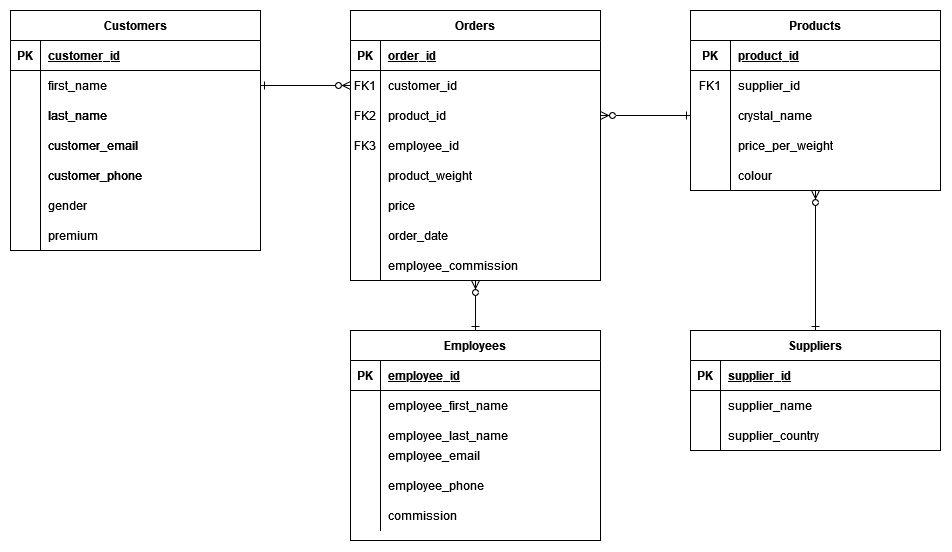

The diagram above was exported from draw.io. Its source (the exported page's mxGraphModel, read from the mxfile embedded in the PNG):
<mxGraphModel dx="2148" dy="705" grid="1" gridSize="10" guides="1" tooltips="1" connect="1" arrows="1" fold="1" page="1" pageScale="1" pageWidth="850" pageHeight="1100" math="0" shadow="0" extFonts="Permanent Marker^https://fonts.googleapis.com/css?family=Permanent+Marker">
  <root>
    <mxCell id="0" />
    <mxCell id="1" parent="0" />
    <object label="Orders" id="C-vyLk0tnHw3VtMMgP7b-2">
      <mxCell style="shape=table;startSize=30;container=1;collapsible=1;childLayout=tableLayout;fixedRows=1;rowLines=0;fontStyle=1;align=center;resizeLast=1;arcSize=15;" parent="1" vertex="1">
        <mxGeometry x="210" y="50" width="250" height="270" as="geometry" />
      </mxCell>
    </object>
    <mxCell id="C-vyLk0tnHw3VtMMgP7b-3" value="" style="shape=partialRectangle;collapsible=0;dropTarget=0;pointerEvents=0;fillColor=none;points=[[0,0.5],[1,0.5]];portConstraint=eastwest;top=0;left=0;right=0;bottom=1;" parent="C-vyLk0tnHw3VtMMgP7b-2" vertex="1">
      <mxGeometry y="30" width="250" height="30" as="geometry" />
    </mxCell>
    <mxCell id="C-vyLk0tnHw3VtMMgP7b-4" value="PK" style="shape=partialRectangle;overflow=hidden;connectable=0;fillColor=none;top=0;left=0;bottom=0;right=0;fontStyle=1;" parent="C-vyLk0tnHw3VtMMgP7b-3" vertex="1">
      <mxGeometry width="30" height="30" as="geometry">
        <mxRectangle width="30" height="30" as="alternateBounds" />
      </mxGeometry>
    </mxCell>
    <mxCell id="C-vyLk0tnHw3VtMMgP7b-5" value="order_id " style="shape=partialRectangle;overflow=hidden;connectable=0;fillColor=none;top=0;left=0;bottom=0;right=0;align=left;spacingLeft=6;fontStyle=5;" parent="C-vyLk0tnHw3VtMMgP7b-3" vertex="1">
      <mxGeometry x="30" width="220" height="30" as="geometry">
        <mxRectangle width="220" height="30" as="alternateBounds" />
      </mxGeometry>
    </mxCell>
    <mxCell id="C-vyLk0tnHw3VtMMgP7b-6" value="" style="shape=partialRectangle;collapsible=0;dropTarget=0;pointerEvents=0;fillColor=none;points=[[0,0.5],[1,0.5]];portConstraint=eastwest;top=0;left=0;right=0;bottom=0;" parent="C-vyLk0tnHw3VtMMgP7b-2" vertex="1">
      <mxGeometry y="60" width="250" height="30" as="geometry" />
    </mxCell>
    <mxCell id="C-vyLk0tnHw3VtMMgP7b-7" value="FK1" style="shape=partialRectangle;overflow=hidden;connectable=0;fillColor=none;top=0;left=0;bottom=0;right=0;" parent="C-vyLk0tnHw3VtMMgP7b-6" vertex="1">
      <mxGeometry width="30" height="30" as="geometry">
        <mxRectangle width="30" height="30" as="alternateBounds" />
      </mxGeometry>
    </mxCell>
    <mxCell id="C-vyLk0tnHw3VtMMgP7b-8" value="customer_id" style="shape=partialRectangle;overflow=hidden;connectable=0;fillColor=none;top=0;left=0;bottom=0;right=0;align=left;spacingLeft=6;" parent="C-vyLk0tnHw3VtMMgP7b-6" vertex="1">
      <mxGeometry x="30" width="220" height="30" as="geometry">
        <mxRectangle width="220" height="30" as="alternateBounds" />
      </mxGeometry>
    </mxCell>
    <mxCell id="C-vyLk0tnHw3VtMMgP7b-9" value="" style="shape=partialRectangle;collapsible=0;dropTarget=0;pointerEvents=0;fillColor=none;points=[[0,0.5],[1,0.5]];portConstraint=eastwest;top=0;left=0;right=0;bottom=0;" parent="C-vyLk0tnHw3VtMMgP7b-2" vertex="1">
      <mxGeometry y="90" width="250" height="30" as="geometry" />
    </mxCell>
    <mxCell id="C-vyLk0tnHw3VtMMgP7b-10" value="FK2" style="shape=partialRectangle;overflow=hidden;connectable=0;fillColor=none;top=0;left=0;bottom=0;right=0;" parent="C-vyLk0tnHw3VtMMgP7b-9" vertex="1">
      <mxGeometry width="30" height="30" as="geometry">
        <mxRectangle width="30" height="30" as="alternateBounds" />
      </mxGeometry>
    </mxCell>
    <mxCell id="C-vyLk0tnHw3VtMMgP7b-11" value="product_id" style="shape=partialRectangle;overflow=hidden;connectable=0;fillColor=none;top=0;left=0;bottom=0;right=0;align=left;spacingLeft=6;" parent="C-vyLk0tnHw3VtMMgP7b-9" vertex="1">
      <mxGeometry x="30" width="220" height="30" as="geometry">
        <mxRectangle width="220" height="30" as="alternateBounds" />
      </mxGeometry>
    </mxCell>
    <mxCell id="Zx4LOGJKP1Esp6qfY8xE-53" style="edgeStyle=orthogonalEdgeStyle;rounded=0;orthogonalLoop=1;jettySize=auto;html=1;startArrow=ERone;startFill=0;endArrow=ERzeroToMany;endFill=0;exitX=0;exitY=0.5;exitDx=0;exitDy=0;" parent="1" source="C-vyLk0tnHw3VtMMgP7b-20" target="C-vyLk0tnHw3VtMMgP7b-9" edge="1">
      <mxGeometry relative="1" as="geometry" />
    </mxCell>
    <mxCell id="C-vyLk0tnHw3VtMMgP7b-13" value="Products" style="shape=table;startSize=30;container=1;collapsible=1;childLayout=tableLayout;fixedRows=1;rowLines=0;fontStyle=1;align=center;resizeLast=1;" parent="1" vertex="1">
      <mxGeometry x="550" y="50" width="250" height="180" as="geometry" />
    </mxCell>
    <mxCell id="C-vyLk0tnHw3VtMMgP7b-14" value="" style="shape=partialRectangle;collapsible=0;dropTarget=0;pointerEvents=0;fillColor=none;points=[[0,0.5],[1,0.5]];portConstraint=eastwest;top=0;left=0;right=0;bottom=1;" parent="C-vyLk0tnHw3VtMMgP7b-13" vertex="1">
      <mxGeometry y="30" width="250" height="30" as="geometry" />
    </mxCell>
    <mxCell id="C-vyLk0tnHw3VtMMgP7b-15" value="PK" style="shape=partialRectangle;overflow=hidden;connectable=0;fillColor=none;top=0;left=0;bottom=0;right=0;fontStyle=1;" parent="C-vyLk0tnHw3VtMMgP7b-14" vertex="1">
      <mxGeometry width="40" height="30" as="geometry">
        <mxRectangle width="40" height="30" as="alternateBounds" />
      </mxGeometry>
    </mxCell>
    <mxCell id="C-vyLk0tnHw3VtMMgP7b-16" value="product_id" style="shape=partialRectangle;overflow=hidden;connectable=0;fillColor=none;top=0;left=0;bottom=0;right=0;align=left;spacingLeft=6;fontStyle=5;" parent="C-vyLk0tnHw3VtMMgP7b-14" vertex="1">
      <mxGeometry x="40" width="210" height="30" as="geometry">
        <mxRectangle width="210" height="30" as="alternateBounds" />
      </mxGeometry>
    </mxCell>
    <mxCell id="C-vyLk0tnHw3VtMMgP7b-17" value="" style="shape=partialRectangle;collapsible=0;dropTarget=0;pointerEvents=0;fillColor=none;points=[[0,0.5],[1,0.5]];portConstraint=eastwest;top=0;left=0;right=0;bottom=0;" parent="C-vyLk0tnHw3VtMMgP7b-13" vertex="1">
      <mxGeometry y="60" width="250" height="30" as="geometry" />
    </mxCell>
    <mxCell id="C-vyLk0tnHw3VtMMgP7b-18" value="FK1" style="shape=partialRectangle;overflow=hidden;connectable=0;fillColor=none;top=0;left=0;bottom=0;right=0;" parent="C-vyLk0tnHw3VtMMgP7b-17" vertex="1">
      <mxGeometry width="40" height="30" as="geometry">
        <mxRectangle width="40" height="30" as="alternateBounds" />
      </mxGeometry>
    </mxCell>
    <mxCell id="C-vyLk0tnHw3VtMMgP7b-19" value="supplier_id" style="shape=partialRectangle;overflow=hidden;connectable=0;fillColor=none;top=0;left=0;bottom=0;right=0;align=left;spacingLeft=6;" parent="C-vyLk0tnHw3VtMMgP7b-17" vertex="1">
      <mxGeometry x="40" width="210" height="30" as="geometry">
        <mxRectangle width="210" height="30" as="alternateBounds" />
      </mxGeometry>
    </mxCell>
    <mxCell id="C-vyLk0tnHw3VtMMgP7b-20" value="" style="shape=partialRectangle;collapsible=0;dropTarget=0;pointerEvents=0;fillColor=none;points=[[0,0.5],[1,0.5]];portConstraint=eastwest;top=0;left=0;right=0;bottom=0;" parent="C-vyLk0tnHw3VtMMgP7b-13" vertex="1">
      <mxGeometry y="90" width="250" height="30" as="geometry" />
    </mxCell>
    <mxCell id="C-vyLk0tnHw3VtMMgP7b-21" value="" style="shape=partialRectangle;overflow=hidden;connectable=0;fillColor=none;top=0;left=0;bottom=0;right=0;" parent="C-vyLk0tnHw3VtMMgP7b-20" vertex="1">
      <mxGeometry width="40" height="30" as="geometry">
        <mxRectangle width="40" height="30" as="alternateBounds" />
      </mxGeometry>
    </mxCell>
    <mxCell id="C-vyLk0tnHw3VtMMgP7b-22" value="crystal_name" style="shape=partialRectangle;overflow=hidden;connectable=0;fillColor=none;top=0;left=0;bottom=0;right=0;align=left;spacingLeft=6;" parent="C-vyLk0tnHw3VtMMgP7b-20" vertex="1">
      <mxGeometry x="40" width="210" height="30" as="geometry">
        <mxRectangle width="210" height="30" as="alternateBounds" />
      </mxGeometry>
    </mxCell>
    <mxCell id="Zx4LOGJKP1Esp6qfY8xE-52" style="edgeStyle=orthogonalEdgeStyle;rounded=0;orthogonalLoop=1;jettySize=auto;html=1;entryX=0;entryY=0.5;entryDx=0;entryDy=0;startArrow=ERone;startFill=0;endArrow=ERzeroToMany;endFill=0;exitX=1;exitY=0.5;exitDx=0;exitDy=0;" parent="1" source="C-vyLk0tnHw3VtMMgP7b-27" target="C-vyLk0tnHw3VtMMgP7b-6" edge="1">
      <mxGeometry relative="1" as="geometry" />
    </mxCell>
    <mxCell id="C-vyLk0tnHw3VtMMgP7b-23" value="Customers" style="shape=table;startSize=30;container=1;collapsible=1;childLayout=tableLayout;fixedRows=1;rowLines=0;fontStyle=1;align=center;resizeLast=1;" parent="1" vertex="1">
      <mxGeometry x="-130" y="50" width="250" height="240" as="geometry" />
    </mxCell>
    <mxCell id="C-vyLk0tnHw3VtMMgP7b-24" value="" style="shape=partialRectangle;collapsible=0;dropTarget=0;pointerEvents=0;fillColor=none;points=[[0,0.5],[1,0.5]];portConstraint=eastwest;top=0;left=0;right=0;bottom=1;" parent="C-vyLk0tnHw3VtMMgP7b-23" vertex="1">
      <mxGeometry y="30" width="250" height="30" as="geometry" />
    </mxCell>
    <mxCell id="C-vyLk0tnHw3VtMMgP7b-25" value="PK" style="shape=partialRectangle;overflow=hidden;connectable=0;fillColor=none;top=0;left=0;bottom=0;right=0;fontStyle=1;" parent="C-vyLk0tnHw3VtMMgP7b-24" vertex="1">
      <mxGeometry width="30" height="30" as="geometry">
        <mxRectangle width="30" height="30" as="alternateBounds" />
      </mxGeometry>
    </mxCell>
    <mxCell id="C-vyLk0tnHw3VtMMgP7b-26" value="customer_id " style="shape=partialRectangle;overflow=hidden;connectable=0;fillColor=none;top=0;left=0;bottom=0;right=0;align=left;spacingLeft=6;fontStyle=5;" parent="C-vyLk0tnHw3VtMMgP7b-24" vertex="1">
      <mxGeometry x="30" width="220" height="30" as="geometry">
        <mxRectangle width="220" height="30" as="alternateBounds" />
      </mxGeometry>
    </mxCell>
    <mxCell id="C-vyLk0tnHw3VtMMgP7b-27" value="" style="shape=partialRectangle;collapsible=0;dropTarget=0;pointerEvents=0;fillColor=none;points=[[0,0.5],[1,0.5]];portConstraint=eastwest;top=0;left=0;right=0;bottom=0;" parent="C-vyLk0tnHw3VtMMgP7b-23" vertex="1">
      <mxGeometry y="60" width="250" height="30" as="geometry" />
    </mxCell>
    <mxCell id="C-vyLk0tnHw3VtMMgP7b-28" value="" style="shape=partialRectangle;overflow=hidden;connectable=0;fillColor=none;top=0;left=0;bottom=0;right=0;" parent="C-vyLk0tnHw3VtMMgP7b-27" vertex="1">
      <mxGeometry width="30" height="30" as="geometry">
        <mxRectangle width="30" height="30" as="alternateBounds" />
      </mxGeometry>
    </mxCell>
    <mxCell id="C-vyLk0tnHw3VtMMgP7b-29" value="first_name" style="shape=partialRectangle;overflow=hidden;connectable=0;fillColor=none;top=0;left=0;bottom=0;right=0;align=left;spacingLeft=6;" parent="C-vyLk0tnHw3VtMMgP7b-27" vertex="1">
      <mxGeometry x="30" width="220" height="30" as="geometry">
        <mxRectangle width="220" height="30" as="alternateBounds" />
      </mxGeometry>
    </mxCell>
    <mxCell id="Zx4LOGJKP1Esp6qfY8xE-54" style="edgeStyle=orthogonalEdgeStyle;rounded=0;orthogonalLoop=1;jettySize=auto;html=1;endArrow=ERzeroToMany;endFill=0;startArrow=ERone;startFill=0;" parent="1" source="Zx4LOGJKP1Esp6qfY8xE-1" edge="1">
      <mxGeometry relative="1" as="geometry">
        <mxPoint x="335" y="320" as="targetPoint" />
      </mxGeometry>
    </mxCell>
    <mxCell id="Zx4LOGJKP1Esp6qfY8xE-1" value="Employees" style="shape=table;startSize=30;container=1;collapsible=1;childLayout=tableLayout;fixedRows=1;rowLines=0;fontStyle=1;align=center;resizeLast=1;" parent="1" vertex="1">
      <mxGeometry x="210" y="370" width="250" height="210" as="geometry" />
    </mxCell>
    <mxCell id="Zx4LOGJKP1Esp6qfY8xE-2" value="" style="shape=partialRectangle;collapsible=0;dropTarget=0;pointerEvents=0;fillColor=none;points=[[0,0.5],[1,0.5]];portConstraint=eastwest;top=0;left=0;right=0;bottom=1;" parent="Zx4LOGJKP1Esp6qfY8xE-1" vertex="1">
      <mxGeometry y="30" width="250" height="30" as="geometry" />
    </mxCell>
    <mxCell id="Zx4LOGJKP1Esp6qfY8xE-3" value="PK" style="shape=partialRectangle;overflow=hidden;connectable=0;fillColor=none;top=0;left=0;bottom=0;right=0;fontStyle=1;" parent="Zx4LOGJKP1Esp6qfY8xE-2" vertex="1">
      <mxGeometry width="30" height="30" as="geometry">
        <mxRectangle width="30" height="30" as="alternateBounds" />
      </mxGeometry>
    </mxCell>
    <mxCell id="Zx4LOGJKP1Esp6qfY8xE-4" value="employee_id " style="shape=partialRectangle;overflow=hidden;connectable=0;fillColor=none;top=0;left=0;bottom=0;right=0;align=left;spacingLeft=6;fontStyle=5;" parent="Zx4LOGJKP1Esp6qfY8xE-2" vertex="1">
      <mxGeometry x="30" width="220" height="30" as="geometry">
        <mxRectangle width="220" height="30" as="alternateBounds" />
      </mxGeometry>
    </mxCell>
    <mxCell id="Zx4LOGJKP1Esp6qfY8xE-5" value="" style="shape=partialRectangle;collapsible=0;dropTarget=0;pointerEvents=0;fillColor=none;points=[[0,0.5],[1,0.5]];portConstraint=eastwest;top=0;left=0;right=0;bottom=0;" parent="Zx4LOGJKP1Esp6qfY8xE-1" vertex="1">
      <mxGeometry y="60" width="250" height="30" as="geometry" />
    </mxCell>
    <mxCell id="Zx4LOGJKP1Esp6qfY8xE-6" value="" style="shape=partialRectangle;overflow=hidden;connectable=0;fillColor=none;top=0;left=0;bottom=0;right=0;" parent="Zx4LOGJKP1Esp6qfY8xE-5" vertex="1">
      <mxGeometry width="30" height="30" as="geometry">
        <mxRectangle width="30" height="30" as="alternateBounds" />
      </mxGeometry>
    </mxCell>
    <mxCell id="Zx4LOGJKP1Esp6qfY8xE-7" value="employee_first_name" style="shape=partialRectangle;overflow=hidden;connectable=0;fillColor=none;top=0;left=0;bottom=0;right=0;align=left;spacingLeft=6;" parent="Zx4LOGJKP1Esp6qfY8xE-5" vertex="1">
      <mxGeometry x="30" width="220" height="30" as="geometry">
        <mxRectangle width="220" height="30" as="alternateBounds" />
      </mxGeometry>
    </mxCell>
    <mxCell id="Zx4LOGJKP1Esp6qfY8xE-8" value="" style="shape=partialRectangle;collapsible=0;dropTarget=0;pointerEvents=0;fillColor=none;points=[[0,0.5],[1,0.5]];portConstraint=eastwest;top=0;left=0;right=0;bottom=0;" parent="Zx4LOGJKP1Esp6qfY8xE-1" vertex="1">
      <mxGeometry y="90" width="250" height="30" as="geometry" />
    </mxCell>
    <mxCell id="Zx4LOGJKP1Esp6qfY8xE-9" value="" style="shape=partialRectangle;overflow=hidden;connectable=0;fillColor=none;top=0;left=0;bottom=0;right=0;" parent="Zx4LOGJKP1Esp6qfY8xE-8" vertex="1">
      <mxGeometry width="30" height="30" as="geometry">
        <mxRectangle width="30" height="30" as="alternateBounds" />
      </mxGeometry>
    </mxCell>
    <mxCell id="Zx4LOGJKP1Esp6qfY8xE-10" value="employee_last_name" style="shape=partialRectangle;overflow=hidden;connectable=0;fillColor=none;top=0;left=0;bottom=0;right=0;align=left;spacingLeft=6;" parent="Zx4LOGJKP1Esp6qfY8xE-8" vertex="1">
      <mxGeometry x="30" width="220" height="30" as="geometry">
        <mxRectangle width="220" height="30" as="alternateBounds" />
      </mxGeometry>
    </mxCell>
    <mxCell id="Zx4LOGJKP1Esp6qfY8xE-55" style="rounded=0;orthogonalLoop=1;jettySize=auto;html=1;endArrow=ERzeroToMany;endFill=0;startArrow=ERone;startFill=0;" parent="1" source="Zx4LOGJKP1Esp6qfY8xE-11" edge="1">
      <mxGeometry relative="1" as="geometry">
        <mxPoint x="675" y="230" as="targetPoint" />
      </mxGeometry>
    </mxCell>
    <mxCell id="Zx4LOGJKP1Esp6qfY8xE-11" value="Suppliers" style="shape=table;startSize=30;container=1;collapsible=1;childLayout=tableLayout;fixedRows=1;rowLines=0;fontStyle=1;align=center;resizeLast=1;" parent="1" vertex="1">
      <mxGeometry x="550" y="370" width="250" height="120" as="geometry" />
    </mxCell>
    <mxCell id="Zx4LOGJKP1Esp6qfY8xE-12" value="" style="shape=partialRectangle;collapsible=0;dropTarget=0;pointerEvents=0;fillColor=none;points=[[0,0.5],[1,0.5]];portConstraint=eastwest;top=0;left=0;right=0;bottom=1;" parent="Zx4LOGJKP1Esp6qfY8xE-11" vertex="1">
      <mxGeometry y="30" width="250" height="30" as="geometry" />
    </mxCell>
    <mxCell id="Zx4LOGJKP1Esp6qfY8xE-13" value="PK" style="shape=partialRectangle;overflow=hidden;connectable=0;fillColor=none;top=0;left=0;bottom=0;right=0;fontStyle=1;" parent="Zx4LOGJKP1Esp6qfY8xE-12" vertex="1">
      <mxGeometry width="30" height="30" as="geometry">
        <mxRectangle width="30" height="30" as="alternateBounds" />
      </mxGeometry>
    </mxCell>
    <mxCell id="Zx4LOGJKP1Esp6qfY8xE-14" value="supplier_id " style="shape=partialRectangle;overflow=hidden;connectable=0;fillColor=none;top=0;left=0;bottom=0;right=0;align=left;spacingLeft=6;fontStyle=5;" parent="Zx4LOGJKP1Esp6qfY8xE-12" vertex="1">
      <mxGeometry x="30" width="220" height="30" as="geometry">
        <mxRectangle width="220" height="30" as="alternateBounds" />
      </mxGeometry>
    </mxCell>
    <mxCell id="Zx4LOGJKP1Esp6qfY8xE-15" value="" style="shape=partialRectangle;collapsible=0;dropTarget=0;pointerEvents=0;fillColor=none;points=[[0,0.5],[1,0.5]];portConstraint=eastwest;top=0;left=0;right=0;bottom=0;" parent="Zx4LOGJKP1Esp6qfY8xE-11" vertex="1">
      <mxGeometry y="60" width="250" height="30" as="geometry" />
    </mxCell>
    <mxCell id="Zx4LOGJKP1Esp6qfY8xE-16" value="" style="shape=partialRectangle;overflow=hidden;connectable=0;fillColor=none;top=0;left=0;bottom=0;right=0;" parent="Zx4LOGJKP1Esp6qfY8xE-15" vertex="1">
      <mxGeometry width="30" height="30" as="geometry">
        <mxRectangle width="30" height="30" as="alternateBounds" />
      </mxGeometry>
    </mxCell>
    <mxCell id="Zx4LOGJKP1Esp6qfY8xE-17" value="supplier_name" style="shape=partialRectangle;overflow=hidden;connectable=0;fillColor=none;top=0;left=0;bottom=0;right=0;align=left;spacingLeft=6;" parent="Zx4LOGJKP1Esp6qfY8xE-15" vertex="1">
      <mxGeometry x="30" width="220" height="30" as="geometry">
        <mxRectangle width="220" height="30" as="alternateBounds" />
      </mxGeometry>
    </mxCell>
    <mxCell id="Zx4LOGJKP1Esp6qfY8xE-18" value="" style="shape=partialRectangle;collapsible=0;dropTarget=0;pointerEvents=0;fillColor=none;points=[[0,0.5],[1,0.5]];portConstraint=eastwest;top=0;left=0;right=0;bottom=0;" parent="Zx4LOGJKP1Esp6qfY8xE-11" vertex="1">
      <mxGeometry y="90" width="250" height="30" as="geometry" />
    </mxCell>
    <mxCell id="Zx4LOGJKP1Esp6qfY8xE-19" value="" style="shape=partialRectangle;overflow=hidden;connectable=0;fillColor=none;top=0;left=0;bottom=0;right=0;" parent="Zx4LOGJKP1Esp6qfY8xE-18" vertex="1">
      <mxGeometry width="30" height="30" as="geometry">
        <mxRectangle width="30" height="30" as="alternateBounds" />
      </mxGeometry>
    </mxCell>
    <mxCell id="Zx4LOGJKP1Esp6qfY8xE-20" value="supplier_country" style="shape=partialRectangle;overflow=hidden;connectable=0;fillColor=none;top=0;left=0;bottom=0;right=0;align=left;spacingLeft=6;" parent="Zx4LOGJKP1Esp6qfY8xE-18" vertex="1">
      <mxGeometry x="30" width="220" height="30" as="geometry">
        <mxRectangle width="220" height="30" as="alternateBounds" />
      </mxGeometry>
    </mxCell>
    <mxCell id="Zx4LOGJKP1Esp6qfY8xE-34" value="employee_id" style="shape=partialRectangle;overflow=hidden;connectable=0;fillColor=none;top=0;left=1;bottom=0;right=0;align=left;spacingLeft=6;" parent="1" vertex="1">
      <mxGeometry x="240" y="170" width="220" height="30" as="geometry">
        <mxRectangle width="220" height="30" as="alternateBounds" />
      </mxGeometry>
    </mxCell>
    <mxCell id="Zx4LOGJKP1Esp6qfY8xE-35" value="product_weight" style="shape=partialRectangle;overflow=hidden;connectable=0;fillColor=none;top=0;left=1;bottom=0;right=0;align=left;spacingLeft=6;" parent="1" vertex="1">
      <mxGeometry x="240" y="200" width="220" height="30" as="geometry">
        <mxRectangle width="220" height="30" as="alternateBounds" />
      </mxGeometry>
    </mxCell>
    <mxCell id="Zx4LOGJKP1Esp6qfY8xE-36" value="price" style="shape=partialRectangle;overflow=hidden;connectable=0;fillColor=none;top=0;left=1;bottom=0;right=0;align=left;spacingLeft=6;" parent="1" vertex="1">
      <mxGeometry x="240" y="230" width="220" height="30" as="geometry">
        <mxRectangle width="220" height="30" as="alternateBounds" />
      </mxGeometry>
    </mxCell>
    <mxCell id="Zx4LOGJKP1Esp6qfY8xE-37" value="FK3" style="shape=partialRectangle;overflow=hidden;connectable=0;fillColor=none;top=0;left=0;bottom=0;right=0;" parent="1" vertex="1">
      <mxGeometry x="210" y="170" width="30" height="30" as="geometry">
        <mxRectangle width="30" height="30" as="alternateBounds" />
      </mxGeometry>
    </mxCell>
    <mxCell id="Zx4LOGJKP1Esp6qfY8xE-39" value="order_date" style="shape=partialRectangle;overflow=hidden;connectable=0;fillColor=none;top=0;left=1;bottom=0;right=0;align=left;spacingLeft=6;" parent="1" vertex="1">
      <mxGeometry x="240" y="260" width="220" height="30" as="geometry">
        <mxRectangle width="220" height="30" as="alternateBounds" />
      </mxGeometry>
    </mxCell>
    <mxCell id="Zx4LOGJKP1Esp6qfY8xE-40" value="price_per_weight" style="shape=partialRectangle;overflow=hidden;connectable=0;fillColor=none;top=0;left=1;bottom=0;right=0;align=left;spacingLeft=6;" parent="1" vertex="1">
      <mxGeometry x="590" y="170" width="210" height="30" as="geometry">
        <mxRectangle width="210" height="30" as="alternateBounds" />
      </mxGeometry>
    </mxCell>
    <mxCell id="Zx4LOGJKP1Esp6qfY8xE-41" value="last_name" style="shape=partialRectangle;overflow=hidden;connectable=0;fillColor=none;top=0;left=0;bottom=0;right=0;align=left;spacingLeft=6;" parent="1" vertex="1">
      <mxGeometry x="-100" y="140" width="220" height="30" as="geometry">
        <mxRectangle width="220" height="30" as="alternateBounds" />
      </mxGeometry>
    </mxCell>
    <mxCell id="Zx4LOGJKP1Esp6qfY8xE-42" value="customer_email" style="shape=partialRectangle;overflow=hidden;connectable=0;fillColor=none;top=0;left=0;bottom=0;right=0;align=left;spacingLeft=6;" parent="1" vertex="1">
      <mxGeometry x="-100" y="170" width="220" height="30" as="geometry">
        <mxRectangle width="220" height="30" as="alternateBounds" />
      </mxGeometry>
    </mxCell>
    <mxCell id="Zx4LOGJKP1Esp6qfY8xE-43" value="customer_phone" style="shape=partialRectangle;overflow=hidden;connectable=0;fillColor=none;top=0;left=0;bottom=0;right=0;align=left;spacingLeft=6;" parent="1" vertex="1">
      <mxGeometry x="-100" y="200" width="220" height="30" as="geometry">
        <mxRectangle width="220" height="30" as="alternateBounds" />
      </mxGeometry>
    </mxCell>
    <mxCell id="Zx4LOGJKP1Esp6qfY8xE-44" value="employee_email" style="shape=partialRectangle;overflow=hidden;connectable=0;fillColor=none;top=0;left=1;bottom=0;right=0;align=left;spacingLeft=6;" parent="1" vertex="1">
      <mxGeometry x="240" y="480" width="220" height="30" as="geometry">
        <mxRectangle width="220" height="30" as="alternateBounds" />
      </mxGeometry>
    </mxCell>
    <mxCell id="Zx4LOGJKP1Esp6qfY8xE-45" value="employee_phone" style="shape=partialRectangle;overflow=hidden;connectable=0;fillColor=none;top=0;left=1;bottom=0;right=0;align=left;spacingLeft=6;" parent="1" vertex="1">
      <mxGeometry x="240" y="510" width="220" height="30" as="geometry">
        <mxRectangle width="220" height="30" as="alternateBounds" />
      </mxGeometry>
    </mxCell>
    <mxCell id="Zx4LOGJKP1Esp6qfY8xE-46" value="commission" style="shape=partialRectangle;overflow=hidden;connectable=0;fillColor=none;top=0;left=1;bottom=0;right=0;align=left;spacingLeft=6;" parent="1" vertex="1">
      <mxGeometry x="240" y="540" width="220" height="30" as="geometry">
        <mxRectangle width="220" height="30" as="alternateBounds" />
      </mxGeometry>
    </mxCell>
    <mxCell id="Zx4LOGJKP1Esp6qfY8xE-47" value="premium" style="shape=partialRectangle;overflow=hidden;connectable=0;fillColor=none;top=0;left=1;bottom=0;right=0;align=left;spacingLeft=6;" parent="1" vertex="1">
      <mxGeometry x="-100" y="260" width="220" height="30" as="geometry">
        <mxRectangle width="220" height="30" as="alternateBounds" />
      </mxGeometry>
    </mxCell>
    <mxCell id="Zx4LOGJKP1Esp6qfY8xE-48" value="last_name" style="shape=partialRectangle;overflow=hidden;connectable=0;fillColor=none;top=0;left=1;bottom=0;right=0;align=left;spacingLeft=6;" parent="1" vertex="1">
      <mxGeometry x="-100" y="140" width="220" height="30" as="geometry">
        <mxRectangle width="220" height="30" as="alternateBounds" />
      </mxGeometry>
    </mxCell>
    <mxCell id="Zx4LOGJKP1Esp6qfY8xE-49" value="customer_email" style="shape=partialRectangle;overflow=hidden;connectable=0;fillColor=none;top=0;left=1;bottom=0;right=0;align=left;spacingLeft=6;" parent="1" vertex="1">
      <mxGeometry x="-100" y="170" width="220" height="30" as="geometry">
        <mxRectangle width="220" height="30" as="alternateBounds" />
      </mxGeometry>
    </mxCell>
    <mxCell id="Zx4LOGJKP1Esp6qfY8xE-50" value="customer_phone" style="shape=partialRectangle;overflow=hidden;connectable=0;fillColor=none;top=0;left=1;bottom=0;right=0;align=left;spacingLeft=6;" parent="1" vertex="1">
      <mxGeometry x="-100" y="200" width="220" height="30" as="geometry">
        <mxRectangle width="220" height="30" as="alternateBounds" />
      </mxGeometry>
    </mxCell>
    <mxCell id="VlXkckdESLQCRUCjDebO-1" value="colour" style="shape=partialRectangle;overflow=hidden;connectable=0;fillColor=none;top=0;left=1;bottom=0;right=0;align=left;spacingLeft=6;" parent="1" vertex="1">
      <mxGeometry x="590" y="200" width="210" height="30" as="geometry">
        <mxRectangle width="210" height="30" as="alternateBounds" />
      </mxGeometry>
    </mxCell>
    <mxCell id="oiwKsSl_9t1ou4Fagp28-1" value="gender" style="shape=partialRectangle;overflow=hidden;connectable=0;fillColor=none;top=0;left=1;bottom=0;right=0;align=left;spacingLeft=6;" parent="1" vertex="1">
      <mxGeometry x="-100" y="230" width="220" height="30" as="geometry">
        <mxRectangle width="220" height="30" as="alternateBounds" />
      </mxGeometry>
    </mxCell>
    <mxCell id="w8ILWls_QHqR7b2k-tDP-1" value="employee_commission" style="shape=partialRectangle;overflow=hidden;connectable=0;fillColor=none;top=0;left=1;bottom=0;right=0;align=left;spacingLeft=6;" vertex="1" parent="1">
      <mxGeometry x="240" y="290" width="220" height="30" as="geometry">
        <mxRectangle width="220" height="30" as="alternateBounds" />
      </mxGeometry>
    </mxCell>
  </root>
</mxGraphModel>